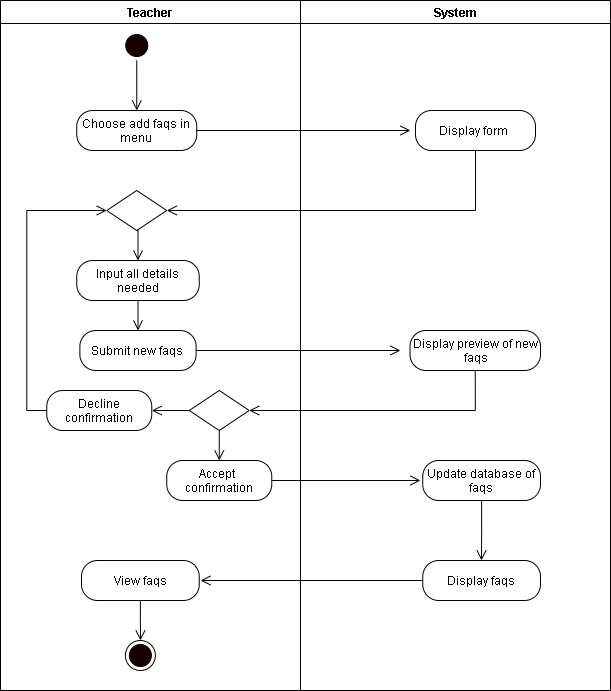

The diagram above was exported from draw.io. Its source (the exported page's mxGraphModel, read from the mxfile embedded in the PNG):
<mxGraphModel dx="942" dy="642" grid="1" gridSize="10" guides="1" tooltips="1" connect="1" arrows="1" fold="1" page="1" pageScale="1" pageWidth="850" pageHeight="1100" math="0" shadow="0">
  <root>
    <mxCell id="SDeO-HAJyv7techWzCVf-0" />
    <mxCell id="SDeO-HAJyv7techWzCVf-1" parent="SDeO-HAJyv7techWzCVf-0" />
    <mxCell id="2bHFjvn2paMETDzEnhjH-0" value="Teacher" style="swimlane;startSize=23;" vertex="1" parent="SDeO-HAJyv7techWzCVf-1">
      <mxGeometry x="40" y="10" width="300" height="690" as="geometry" />
    </mxCell>
    <mxCell id="2bHFjvn2paMETDzEnhjH-1" style="edgeStyle=orthogonalEdgeStyle;rounded=0;orthogonalLoop=1;jettySize=auto;html=1;exitX=0.5;exitY=1;exitDx=0;exitDy=0;entryX=0.5;entryY=0;entryDx=0;entryDy=0;endArrow=open;endFill=0;endSize=8;" edge="1" parent="2bHFjvn2paMETDzEnhjH-0" source="2bHFjvn2paMETDzEnhjH-2">
      <mxGeometry relative="1" as="geometry">
        <mxPoint x="136.25" y="110" as="targetPoint" />
      </mxGeometry>
    </mxCell>
    <mxCell id="2bHFjvn2paMETDzEnhjH-2" value="" style="ellipse;html=1;shape=startState;fillColor=#190000;" vertex="1" parent="2bHFjvn2paMETDzEnhjH-0">
      <mxGeometry x="121.25" y="30" width="30" height="30" as="geometry" />
    </mxCell>
    <mxCell id="2bHFjvn2paMETDzEnhjH-3" value="Choose add faqs in menu" style="rounded=1;whiteSpace=wrap;html=1;arcSize=40;" vertex="1" parent="2bHFjvn2paMETDzEnhjH-0">
      <mxGeometry x="76.25" y="110" width="120" height="40" as="geometry" />
    </mxCell>
    <mxCell id="2bHFjvn2paMETDzEnhjH-4" style="edgeStyle=orthogonalEdgeStyle;rounded=0;orthogonalLoop=1;jettySize=auto;html=1;exitX=0.5;exitY=1;exitDx=0;exitDy=0;entryX=0.5;entryY=0;entryDx=0;entryDy=0;endArrow=open;endFill=0;endSize=8;" edge="1" parent="2bHFjvn2paMETDzEnhjH-0" source="2bHFjvn2paMETDzEnhjH-5" target="2bHFjvn2paMETDzEnhjH-6">
      <mxGeometry relative="1" as="geometry" />
    </mxCell>
    <mxCell id="2bHFjvn2paMETDzEnhjH-5" value="Input all details needed" style="rounded=1;whiteSpace=wrap;html=1;arcSize=40;" vertex="1" parent="2bHFjvn2paMETDzEnhjH-0">
      <mxGeometry x="76.25" y="260" width="122.5" height="40" as="geometry" />
    </mxCell>
    <mxCell id="2bHFjvn2paMETDzEnhjH-6" value="Submit new faqs" style="rounded=1;whiteSpace=wrap;html=1;arcSize=40;" vertex="1" parent="2bHFjvn2paMETDzEnhjH-0">
      <mxGeometry x="79.37" y="330" width="116.25" height="40" as="geometry" />
    </mxCell>
    <mxCell id="2bHFjvn2paMETDzEnhjH-7" style="edgeStyle=orthogonalEdgeStyle;rounded=0;orthogonalLoop=1;jettySize=auto;html=1;exitX=0.5;exitY=1;exitDx=0;exitDy=0;entryX=0.5;entryY=0;entryDx=0;entryDy=0;endArrow=open;endFill=0;endSize=8;" edge="1" parent="2bHFjvn2paMETDzEnhjH-0" source="2bHFjvn2paMETDzEnhjH-8" target="2bHFjvn2paMETDzEnhjH-5">
      <mxGeometry relative="1" as="geometry" />
    </mxCell>
    <mxCell id="2bHFjvn2paMETDzEnhjH-8" value="" style="rhombus;whiteSpace=wrap;html=1;" vertex="1" parent="2bHFjvn2paMETDzEnhjH-0">
      <mxGeometry x="106.25" y="190" width="60" height="40" as="geometry" />
    </mxCell>
    <mxCell id="2bHFjvn2paMETDzEnhjH-9" value="Accept&amp;nbsp; confirmation" style="rounded=1;whiteSpace=wrap;html=1;arcSize=40;" vertex="1" parent="2bHFjvn2paMETDzEnhjH-0">
      <mxGeometry x="166.25" y="460" width="105" height="40" as="geometry" />
    </mxCell>
    <mxCell id="2bHFjvn2paMETDzEnhjH-10" style="edgeStyle=orthogonalEdgeStyle;rounded=0;orthogonalLoop=1;jettySize=auto;html=1;exitX=0.5;exitY=1;exitDx=0;exitDy=0;entryX=0.5;entryY=0;entryDx=0;entryDy=0;endArrow=open;endFill=0;endSize=8;" edge="1" parent="2bHFjvn2paMETDzEnhjH-0" source="2bHFjvn2paMETDzEnhjH-12" target="2bHFjvn2paMETDzEnhjH-9">
      <mxGeometry relative="1" as="geometry" />
    </mxCell>
    <mxCell id="2bHFjvn2paMETDzEnhjH-11" style="edgeStyle=orthogonalEdgeStyle;rounded=0;orthogonalLoop=1;jettySize=auto;html=1;exitX=0;exitY=0.5;exitDx=0;exitDy=0;entryX=1;entryY=0.5;entryDx=0;entryDy=0;endArrow=open;endFill=0;endSize=8;" edge="1" parent="2bHFjvn2paMETDzEnhjH-0" source="2bHFjvn2paMETDzEnhjH-12" target="2bHFjvn2paMETDzEnhjH-14">
      <mxGeometry relative="1" as="geometry" />
    </mxCell>
    <mxCell id="2bHFjvn2paMETDzEnhjH-12" value="" style="rhombus;whiteSpace=wrap;html=1;" vertex="1" parent="2bHFjvn2paMETDzEnhjH-0">
      <mxGeometry x="188.75" y="390" width="60" height="40" as="geometry" />
    </mxCell>
    <mxCell id="2bHFjvn2paMETDzEnhjH-13" style="edgeStyle=orthogonalEdgeStyle;rounded=0;orthogonalLoop=1;jettySize=auto;html=1;exitX=0;exitY=0.5;exitDx=0;exitDy=0;entryX=0;entryY=0.5;entryDx=0;entryDy=0;endArrow=open;endFill=0;endSize=8;" edge="1" parent="2bHFjvn2paMETDzEnhjH-0" source="2bHFjvn2paMETDzEnhjH-14" target="2bHFjvn2paMETDzEnhjH-8">
      <mxGeometry relative="1" as="geometry" />
    </mxCell>
    <mxCell id="2bHFjvn2paMETDzEnhjH-14" value="Decline confirmation" style="rounded=1;whiteSpace=wrap;html=1;arcSize=40;" vertex="1" parent="2bHFjvn2paMETDzEnhjH-0">
      <mxGeometry x="46.25" y="390" width="105" height="40" as="geometry" />
    </mxCell>
    <mxCell id="2bHFjvn2paMETDzEnhjH-15" value="View faqs" style="rounded=1;whiteSpace=wrap;html=1;arcSize=40;" vertex="1" parent="2bHFjvn2paMETDzEnhjH-0">
      <mxGeometry x="81" y="560" width="117.75" height="40" as="geometry" />
    </mxCell>
    <mxCell id="2bHFjvn2paMETDzEnhjH-16" value="" style="ellipse;html=1;shape=endState;fillColor=#190000;" vertex="1" parent="2bHFjvn2paMETDzEnhjH-0">
      <mxGeometry x="124.88" y="640" width="30" height="30" as="geometry" />
    </mxCell>
    <mxCell id="2bHFjvn2paMETDzEnhjH-17" value="System" style="swimlane;" vertex="1" parent="SDeO-HAJyv7techWzCVf-1">
      <mxGeometry x="340" y="10" width="310" height="690" as="geometry" />
    </mxCell>
    <mxCell id="2bHFjvn2paMETDzEnhjH-18" value="Display form&amp;nbsp;" style="rounded=1;whiteSpace=wrap;html=1;arcSize=40;" vertex="1" parent="2bHFjvn2paMETDzEnhjH-17">
      <mxGeometry x="115" y="110" width="120" height="40" as="geometry" />
    </mxCell>
    <mxCell id="2bHFjvn2paMETDzEnhjH-19" value="Display preview of new faqs" style="rounded=1;whiteSpace=wrap;html=1;arcSize=40;" vertex="1" parent="2bHFjvn2paMETDzEnhjH-17">
      <mxGeometry x="109.5" y="330" width="130.5" height="40" as="geometry" />
    </mxCell>
    <mxCell id="2bHFjvn2paMETDzEnhjH-20" value="Update database of faqs" style="rounded=1;whiteSpace=wrap;html=1;arcSize=40;" vertex="1" parent="2bHFjvn2paMETDzEnhjH-17">
      <mxGeometry x="122.25" y="460" width="117.75" height="40" as="geometry" />
    </mxCell>
    <mxCell id="2bHFjvn2paMETDzEnhjH-21" value="Display faqs" style="rounded=1;whiteSpace=wrap;html=1;arcSize=40;" vertex="1" parent="2bHFjvn2paMETDzEnhjH-17">
      <mxGeometry x="122.25" y="560" width="117.75" height="40" as="geometry" />
    </mxCell>
    <mxCell id="2bHFjvn2paMETDzEnhjH-22" style="edgeStyle=orthogonalEdgeStyle;rounded=0;orthogonalLoop=1;jettySize=auto;html=1;exitX=1;exitY=0.5;exitDx=0;exitDy=0;endArrow=open;endFill=0;endSize=8;" edge="1" parent="SDeO-HAJyv7techWzCVf-1" source="2bHFjvn2paMETDzEnhjH-3">
      <mxGeometry relative="1" as="geometry">
        <mxPoint x="450" y="140" as="targetPoint" />
      </mxGeometry>
    </mxCell>
    <mxCell id="2bHFjvn2paMETDzEnhjH-23" style="edgeStyle=orthogonalEdgeStyle;rounded=0;orthogonalLoop=1;jettySize=auto;html=1;exitX=0.5;exitY=1;exitDx=0;exitDy=0;endArrow=open;endFill=0;endSize=8;entryX=1;entryY=0.5;entryDx=0;entryDy=0;" edge="1" parent="SDeO-HAJyv7techWzCVf-1" source="2bHFjvn2paMETDzEnhjH-18" target="2bHFjvn2paMETDzEnhjH-8">
      <mxGeometry relative="1" as="geometry">
        <mxPoint x="440" y="290" as="targetPoint" />
        <mxPoint x="515" y="250" as="sourcePoint" />
      </mxGeometry>
    </mxCell>
    <mxCell id="2bHFjvn2paMETDzEnhjH-24" style="edgeStyle=orthogonalEdgeStyle;rounded=0;orthogonalLoop=1;jettySize=auto;html=1;exitX=1;exitY=0.5;exitDx=0;exitDy=0;endArrow=open;endFill=0;endSize=8;" edge="1" parent="SDeO-HAJyv7techWzCVf-1" source="2bHFjvn2paMETDzEnhjH-6">
      <mxGeometry relative="1" as="geometry">
        <mxPoint x="440" y="360" as="targetPoint" />
      </mxGeometry>
    </mxCell>
    <mxCell id="2bHFjvn2paMETDzEnhjH-25" style="edgeStyle=orthogonalEdgeStyle;rounded=0;orthogonalLoop=1;jettySize=auto;html=1;exitX=0.5;exitY=1;exitDx=0;exitDy=0;endArrow=open;endFill=0;endSize=8;entryX=1;entryY=0.5;entryDx=0;entryDy=0;" edge="1" parent="SDeO-HAJyv7techWzCVf-1" source="2bHFjvn2paMETDzEnhjH-19" target="2bHFjvn2paMETDzEnhjH-12">
      <mxGeometry relative="1" as="geometry">
        <mxPoint x="280" y="430" as="targetPoint" />
      </mxGeometry>
    </mxCell>
    <mxCell id="2bHFjvn2paMETDzEnhjH-26" style="edgeStyle=orthogonalEdgeStyle;rounded=0;orthogonalLoop=1;jettySize=auto;html=1;exitX=1;exitY=0.5;exitDx=0;exitDy=0;endArrow=open;endFill=0;endSize=8;" edge="1" parent="SDeO-HAJyv7techWzCVf-1" source="2bHFjvn2paMETDzEnhjH-9">
      <mxGeometry relative="1" as="geometry">
        <mxPoint x="460" y="490" as="targetPoint" />
      </mxGeometry>
    </mxCell>
    <mxCell id="2bHFjvn2paMETDzEnhjH-27" style="edgeStyle=orthogonalEdgeStyle;rounded=0;orthogonalLoop=1;jettySize=auto;html=1;exitX=0.5;exitY=1;exitDx=0;exitDy=0;endArrow=open;endFill=0;endSize=8;" edge="1" parent="SDeO-HAJyv7techWzCVf-1" source="2bHFjvn2paMETDzEnhjH-20">
      <mxGeometry relative="1" as="geometry">
        <mxPoint x="521" y="570" as="targetPoint" />
      </mxGeometry>
    </mxCell>
    <mxCell id="2bHFjvn2paMETDzEnhjH-28" style="edgeStyle=orthogonalEdgeStyle;rounded=0;orthogonalLoop=1;jettySize=auto;html=1;exitX=0;exitY=0.5;exitDx=0;exitDy=0;endArrow=open;endFill=0;endSize=8;" edge="1" parent="SDeO-HAJyv7techWzCVf-1" source="2bHFjvn2paMETDzEnhjH-21">
      <mxGeometry relative="1" as="geometry">
        <mxPoint x="240" y="590" as="targetPoint" />
      </mxGeometry>
    </mxCell>
    <mxCell id="2bHFjvn2paMETDzEnhjH-29" style="edgeStyle=orthogonalEdgeStyle;rounded=0;orthogonalLoop=1;jettySize=auto;html=1;exitX=0.5;exitY=1;exitDx=0;exitDy=0;endArrow=open;endFill=0;endSize=8;" edge="1" parent="SDeO-HAJyv7techWzCVf-1" source="2bHFjvn2paMETDzEnhjH-15">
      <mxGeometry relative="1" as="geometry">
        <mxPoint x="180" y="650" as="targetPoint" />
      </mxGeometry>
    </mxCell>
  </root>
</mxGraphModel>